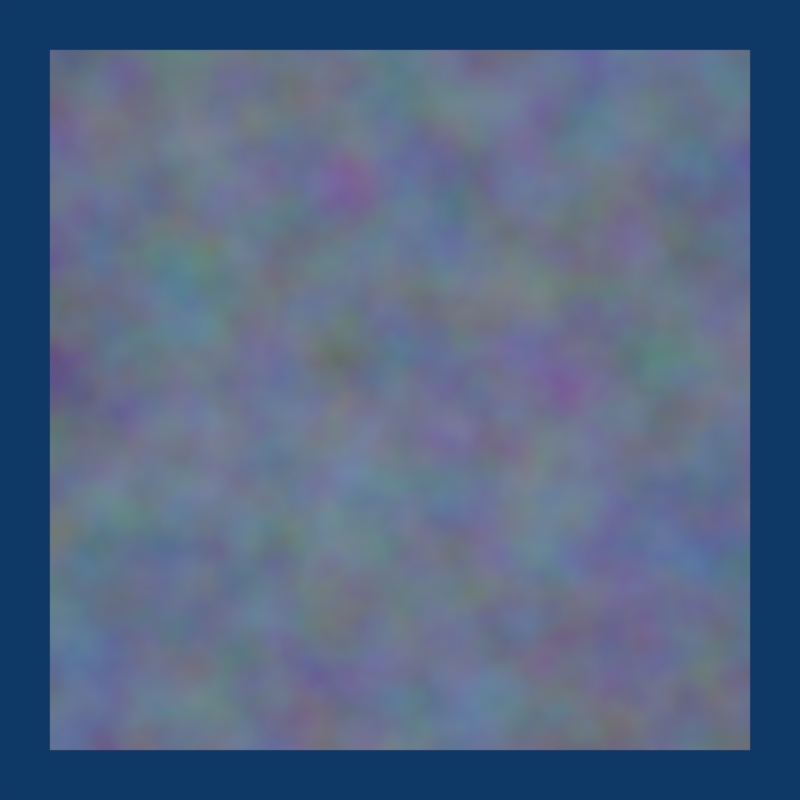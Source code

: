 # Source: converter_vector_math.blend  (saved by Blender 2.78.4; exported with 4.5.12 LTS)
import bpy
from mathutils import Matrix  # noqa: F401  (used for matrix-valued properties, if any)

bpy.ops.wm.read_factory_settings(use_empty=True)
scene = bpy.context.scene
scene.name = 'Scene'

# ---- collections
col_collection_1 = bpy.data.collections.new('Collection 1'); scene.collection.children.link(col_collection_1)

# ---- materials (node trees are filled in below, after node groups)
mat_material_002 = bpy.data.materials.new('Material.002')
mat_material_002.alpha_threshold = 0.0
mat_material_002.roughness = 0.5

# ---- material node trees
mat_material_002.use_nodes = True; mat_material_002.node_tree.nodes.clear()
_N = mat_material_002.node_tree.nodes; _L = mat_material_002.node_tree.links
n0 = _N.new('ShaderNodeOutputMaterial'); n0.name = 'Material Output'; n0.location = (300, 300)
n1 = _N.new('ShaderNodeBsdfDiffuse'); n1.name = 'Diffuse BSDF'; n1.location = (10, 300)
n2 = _N.new('ShaderNodeVectorMath'); n2.name = 'Vector Math'; n2.location = (-349, 191)
n3 = _N.new('ShaderNodeTexNoise'); n3.name = 'Noise Texture'; n3.location = (-604, 198)
n4 = _N.new('ShaderNodeTexNoise'); n4.name = 'Noise Texture.001'; n4.location = (-685, 139)
n4.inputs[2].default_value = 11.5
_L.new(n1.outputs[0], n0.inputs[0])
_L.new(n3.outputs[1], n2.inputs[0])
_L.new(n2.outputs[0], n1.inputs[0])
_L.new(n4.outputs[1], n2.inputs[1])
n0.is_active_output = True

# ---- world
world_world = bpy.data.worlds.new('World'); scene.world = world_world
world_world.use_nodes = True; world_world.node_tree.nodes.clear()
_N = world_world.node_tree.nodes; _L = world_world.node_tree.links
n0 = _N.new('ShaderNodeOutputWorld'); n0.name = 'World Output'; n0.location = (300, 300)
n1 = _N.new('ShaderNodeBackground'); n1.name = 'Background'; n1.location = (10, 300)
n1.inputs[0].default_value = (0.004391, 0.03955, 0.1329, 1.0)
_L.new(n1.outputs[0], n0.inputs[0])
n0.is_active_output = True
world_world.color = (0.004391, 0.03955, 0.1329)
world_world.use_sun_shadow = False
world_world.sun_shadow_jitter_overblur = 0.0
world_world.cycles.sampling_method = 'NONE'
world_world.cycles.sample_map_resolution = 256

# ---- cameras
cam_camera = bpy.data.cameras.new('Camera')
cam_camera.clip_end = 100.0
cam_camera.lens = 35.0
cam_camera.sensor_width = 32.0
cam_camera.sensor_height = 18.0
cam_camera.ortho_scale = 7.314
cam_camera.dof.focus_distance = 0.0

# ---- lights
light_lamp = bpy.data.lights.new('Lamp', 'POINT')
light_lamp.transmission_factor = 0.0
light_lamp.cutoff_distance = 30.0
light_lamp.energy = 100.0
light_lamp.shadow_buffer_clip_start = 1.001
light_lamp.shadow_soft_size = 1.0
light_lamp.shadow_maximum_resolution = 0.006
light_lamp.use_absolute_resolution = True
light_lamp.cycles.use_multiple_importance_sampling = False

# ---- meshes
me_plane_001 = bpy.data.meshes.new('Plane.001')
me_plane_001.from_pydata([(-1.2, -1.2, 0.0), (1.2, -1.2, 0.0), (-1.2, 1.2, 0.0), (1.2, 1.2, 0.0)], [], [(0, 1, 3, 2)])
me_plane_001.materials.append(mat_material_002)
me_plane_001.use_remesh_preserve_volume = False
me_plane_001.use_remesh_preserve_attributes = False
me_plane_001.use_mirror_vertex_groups = False
me_plane_001.update()

# ---- objects
ob_plane = bpy.data.objects.new('Plane', me_plane_001)
ob_lamp = bpy.data.objects.new('Lamp', light_lamp)
ob_camera = bpy.data.objects.new('Camera', cam_camera)

# ---- transforms, parenting, visibility, modifiers, constraints
ob_plane.location = (0.0, 0.0, 0.0)
ob_plane.lineart.crease_threshold = 0.0
ob_lamp.location = (0.0, 0.0, 4.0)
ob_lamp.rotation_euler = (0.6503, 0.05522, 1.866)
ob_lamp.lock_rotations_4d = False
ob_lamp.empty_display_type = 'ARROWS'
ob_lamp.color = (0.0, 0.0, 0.0, 0.0)
ob_lamp.lineart.crease_threshold = 0.0
ob_camera.location = (0.0, 0.0, 3.0)
ob_camera.lock_rotations_4d = False
ob_camera.empty_display_type = 'ARROWS'
ob_camera.color = (0.0, 0.0, 0.0, 0.0)
ob_camera.display_type = 'WIRE'
ob_camera.lineart.crease_threshold = 0.0

# ---- collection membership
col_collection_1.objects.link(ob_plane)
col_collection_1.objects.link(ob_lamp)
col_collection_1.objects.link(ob_camera)

# ---- scene / render settings (as saved in the file)
scene.camera = ob_camera
scene.frame_start = 1; scene.frame_end = 250; scene.frame_set(1)
scene.render.engine = 'CYCLES'
scene.render.image_settings.color_mode = 'RGB'
scene.render.resolution_x = 256
scene.render.resolution_y = 256
scene.render.resolution_percentage = 50
scene.render.dither_intensity = 0.0
scene.render.use_border = True
scene.render.bake_margin = 2
scene.render.bake_bias = 0.0
scene.cycles.use_denoising = False
scene.cycles.samples = 25
scene.cycles.sampling_pattern = 'TABULATED_SOBOL'
scene.cycles.light_sampling_threshold = 0.0
scene.cycles.use_adaptive_sampling = False
scene.cycles.use_light_tree = False
scene.cycles.blur_glossy = 0.0
scene.cycles.pixel_filter_type = 'GAUSSIAN'
scene.cycles.sample_clamp_indirect = 0.0
scene.view_settings.view_transform = 'Standard'
bpy.context.view_layer.update()
